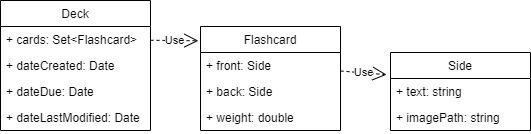

The diagram above was exported from draw.io. Its source (the exported page's mxGraphModel, read from the mxfile embedded in the PNG):
<mxGraphModel dx="729" dy="302" grid="1" gridSize="10" guides="1" tooltips="1" connect="1" arrows="1" fold="1" page="1" pageScale="1" pageWidth="827" pageHeight="1169" math="0" shadow="0">
  <root>
    <mxCell id="WIyWlLk6GJQsqaUBKTNV-0" />
    <mxCell id="WIyWlLk6GJQsqaUBKTNV-1" parent="WIyWlLk6GJQsqaUBKTNV-0" />
    <mxCell id="TExczHvJG1kx1RbLbILx-1" value="Flashcard" style="swimlane;fontStyle=0;childLayout=stackLayout;horizontal=1;startSize=26;fillColor=none;horizontalStack=0;resizeParent=1;resizeParentMax=0;resizeLast=0;collapsible=1;marginBottom=0;" parent="WIyWlLk6GJQsqaUBKTNV-1" vertex="1">
      <mxGeometry x="470" y="86" width="140" height="104" as="geometry" />
    </mxCell>
    <mxCell id="TExczHvJG1kx1RbLbILx-2" value="+ front: Side" style="text;strokeColor=none;fillColor=none;align=left;verticalAlign=top;spacingLeft=4;spacingRight=4;overflow=hidden;rotatable=0;points=[[0,0.5],[1,0.5]];portConstraint=eastwest;" parent="TExczHvJG1kx1RbLbILx-1" vertex="1">
      <mxGeometry y="26" width="140" height="26" as="geometry" />
    </mxCell>
    <mxCell id="TExczHvJG1kx1RbLbILx-3" value="+ back: Side&#10;" style="text;strokeColor=none;fillColor=none;align=left;verticalAlign=top;spacingLeft=4;spacingRight=4;overflow=hidden;rotatable=0;points=[[0,0.5],[1,0.5]];portConstraint=eastwest;" parent="TExczHvJG1kx1RbLbILx-1" vertex="1">
      <mxGeometry y="52" width="140" height="26" as="geometry" />
    </mxCell>
    <mxCell id="TExczHvJG1kx1RbLbILx-4" value="+ weight: double" style="text;strokeColor=none;fillColor=none;align=left;verticalAlign=top;spacingLeft=4;spacingRight=4;overflow=hidden;rotatable=0;points=[[0,0.5],[1,0.5]];portConstraint=eastwest;" parent="TExczHvJG1kx1RbLbILx-1" vertex="1">
      <mxGeometry y="78" width="140" height="26" as="geometry" />
    </mxCell>
    <mxCell id="TExczHvJG1kx1RbLbILx-5" value="Side" style="swimlane;fontStyle=0;childLayout=stackLayout;horizontal=1;startSize=26;fillColor=none;horizontalStack=0;resizeParent=1;resizeParentMax=0;resizeLast=0;collapsible=1;marginBottom=0;" parent="WIyWlLk6GJQsqaUBKTNV-1" vertex="1">
      <mxGeometry x="660" y="112" width="140" height="78" as="geometry" />
    </mxCell>
    <mxCell id="TExczHvJG1kx1RbLbILx-6" value="+ text: string" style="text;strokeColor=none;fillColor=none;align=left;verticalAlign=top;spacingLeft=4;spacingRight=4;overflow=hidden;rotatable=0;points=[[0,0.5],[1,0.5]];portConstraint=eastwest;" parent="TExczHvJG1kx1RbLbILx-5" vertex="1">
      <mxGeometry y="26" width="140" height="26" as="geometry" />
    </mxCell>
    <mxCell id="TExczHvJG1kx1RbLbILx-7" value="+ imagePath: string" style="text;strokeColor=none;fillColor=none;align=left;verticalAlign=top;spacingLeft=4;spacingRight=4;overflow=hidden;rotatable=0;points=[[0,0.5],[1,0.5]];portConstraint=eastwest;" parent="TExczHvJG1kx1RbLbILx-5" vertex="1">
      <mxGeometry y="52" width="140" height="26" as="geometry" />
    </mxCell>
    <mxCell id="TExczHvJG1kx1RbLbILx-9" value="Deck" style="swimlane;fontStyle=0;childLayout=stackLayout;horizontal=1;startSize=26;fillColor=none;horizontalStack=0;resizeParent=1;resizeParentMax=0;resizeLast=0;collapsible=1;marginBottom=0;" parent="WIyWlLk6GJQsqaUBKTNV-1" vertex="1">
      <mxGeometry x="270" y="60" width="150" height="130" as="geometry">
        <mxRectangle x="250" y="140" width="60" height="26" as="alternateBounds" />
      </mxGeometry>
    </mxCell>
    <mxCell id="TExczHvJG1kx1RbLbILx-10" value="+ cards: Set&lt;Flashcard&gt;" style="text;strokeColor=none;fillColor=none;align=left;verticalAlign=top;spacingLeft=4;spacingRight=4;overflow=hidden;rotatable=0;points=[[0,0.5],[1,0.5]];portConstraint=eastwest;" parent="TExczHvJG1kx1RbLbILx-9" vertex="1">
      <mxGeometry y="26" width="150" height="26" as="geometry" />
    </mxCell>
    <mxCell id="TExczHvJG1kx1RbLbILx-11" value="+ dateCreated: Date" style="text;strokeColor=none;fillColor=none;align=left;verticalAlign=top;spacingLeft=4;spacingRight=4;overflow=hidden;rotatable=0;points=[[0,0.5],[1,0.5]];portConstraint=eastwest;" parent="TExczHvJG1kx1RbLbILx-9" vertex="1">
      <mxGeometry y="52" width="150" height="26" as="geometry" />
    </mxCell>
    <mxCell id="TExczHvJG1kx1RbLbILx-12" value="+ dateDue: Date" style="text;strokeColor=none;fillColor=none;align=left;verticalAlign=top;spacingLeft=4;spacingRight=4;overflow=hidden;rotatable=0;points=[[0,0.5],[1,0.5]];portConstraint=eastwest;" parent="TExczHvJG1kx1RbLbILx-9" vertex="1">
      <mxGeometry y="78" width="150" height="26" as="geometry" />
    </mxCell>
    <mxCell id="TExczHvJG1kx1RbLbILx-13" value="+ dateLastModified: Date" style="text;strokeColor=none;fillColor=none;align=left;verticalAlign=top;spacingLeft=4;spacingRight=4;overflow=hidden;rotatable=0;points=[[0,0.5],[1,0.5]];portConstraint=eastwest;" parent="TExczHvJG1kx1RbLbILx-9" vertex="1">
      <mxGeometry y="104" width="150" height="26" as="geometry" />
    </mxCell>
    <mxCell id="_DmvoBGi6M6aIgHatvMl-2" value="Use" style="endArrow=open;endSize=12;dashed=1;html=1;rounded=0;entryX=-0.028;entryY=-0.147;entryDx=0;entryDy=0;entryPerimeter=0;" parent="WIyWlLk6GJQsqaUBKTNV-1" source="TExczHvJG1kx1RbLbILx-2" target="TExczHvJG1kx1RbLbILx-6" edge="1">
      <mxGeometry width="160" relative="1" as="geometry">
        <mxPoint x="650" y="95" as="sourcePoint" />
        <mxPoint x="770" y="94.5" as="targetPoint" />
      </mxGeometry>
    </mxCell>
    <mxCell id="_DmvoBGi6M6aIgHatvMl-3" value="Use" style="endArrow=open;endSize=12;dashed=1;html=1;rounded=0;entryX=-0.015;entryY=0.137;entryDx=0;entryDy=0;entryPerimeter=0;" parent="WIyWlLk6GJQsqaUBKTNV-1" source="TExczHvJG1kx1RbLbILx-10" target="TExczHvJG1kx1RbLbILx-1" edge="1">
      <mxGeometry width="160" relative="1" as="geometry">
        <mxPoint x="410" y="107.5" as="sourcePoint" />
        <mxPoint x="570" y="107.5" as="targetPoint" />
      </mxGeometry>
    </mxCell>
  </root>
</mxGraphModel>